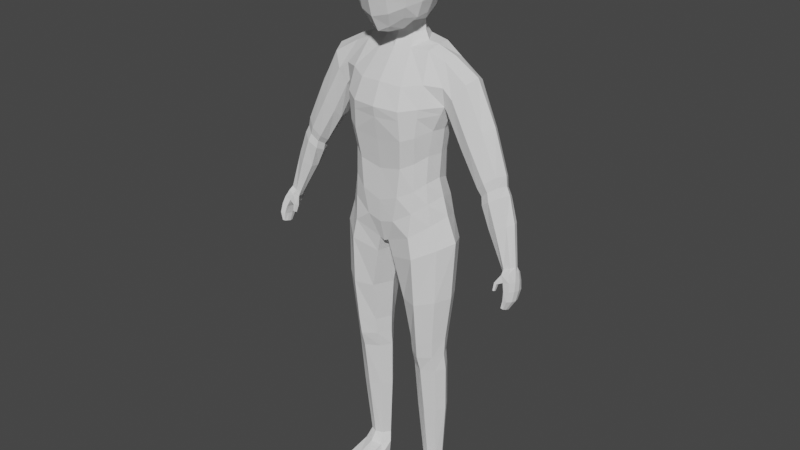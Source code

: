 # Source: Human_weighted.blend  (saved by Blender 3.1.7; exported with 4.5.12 LTS)
import bpy
from mathutils import Matrix  # noqa: F401  (used for matrix-valued properties, if any)

bpy.ops.wm.read_factory_settings(use_empty=True)
scene = bpy.context.scene
scene.name = 'Scene'

# ---- collections
col_collection = bpy.data.collections.new('Collection'); scene.collection.children.link(col_collection)

# ---- world
world_world = bpy.data.worlds.new('World'); scene.world = world_world
world_world.use_nodes = True; world_world.node_tree.nodes.clear()
_N = world_world.node_tree.nodes; _L = world_world.node_tree.links
n0 = _N.new('ShaderNodeOutputWorld'); n0.name = 'World Output'; n0.location = (300, 300)
n1 = _N.new('ShaderNodeBackground'); n1.name = 'Background'; n1.location = (10, 300)
n1.inputs[0].default_value = (0.05088, 0.05088, 0.05088, 1.0)
_L.new(n1.outputs[0], n0.inputs[0])
n0.is_active_output = True
world_world.color = (0.05088, 0.05088, 0.05088)
world_world.use_sun_shadow = False
world_world.sun_shadow_jitter_overblur = 0.0

# ---- meshes
me_cube_001 = bpy.data.meshes.new('Cube.001')
me_cube_001.from_pydata([(0.2219, -0.1567, 1.49), (0.2212, 0.01656, 1.491), (0.2512, 0.005381, 2.236), (0.0, 0.106, 1.409), (0.0, 0.04855, 2.308), (0.0, -0.2084, 1.369), (0.0, -0.1375, 2.263), (0.2187, -0.01831, 1.938), (0.1915, -0.01229, 1.677), (0.2649, -0.1276, 2.052), (0.2187, -0.1437, 1.938), (0.1954, -0.1532, 1.687), (0.0, -0.2774, 2.035), (0.0, -0.2507, 1.876), (0.0, -0.2393, 1.584), (0.0, 0.133, 2.043), (0.0, 0.0667, 1.876), (0.0, 0.08295, 1.536), (0.06722, 0.03433, 2.298), (0.02353, -0.2089, 1.381), (0.01475, 0.1144, 1.401), (0.07473, -0.1174, 2.271), (0.09457, -0.2365, 1.62), (0.1242, -0.2507, 1.896), (0.1197, -0.2599, 2.032), (0.08848, 0.06639, 1.586), (0.1053, 0.07291, 1.887), (0.1199, 0.1111, 2.047), (0.2057, -0.07449, 0.1423), (0.2047, -0.007763, 0.1406), (0.1374, -0.07597, 0.1423), (0.138, -0.0133, 0.1404), (0.2576, -0.1558, 1.378), (0.2549, 0.01669, 1.38), (0.04613, 0.08239, 1.313), (0.04367, -0.2026, 1.299), (0.2537, -0.1589, 1.109), (0.2522, -0.005087, 1.109), (0.09184, 0.01744, 1.09), (0.09266, -0.1836, 1.088), (0.2329, -0.1462, 0.8811), (0.2325, -0.0212, 0.8811), (0.1098, -0.004736, 0.8792), (0.1086, -0.1505, 0.8791), (0.2326, -0.1214, 0.7108), (0.2319, -0.02268, 0.7108), (0.1122, -0.0147, 0.7108), (0.1105, -0.12, 0.7108), (0.2271, -0.09955, 0.4686), (0.2262, -0.009081, 0.4684), (0.1184, -0.007449, 0.4683), (0.1172, -0.09971, 0.4686), (0.2279, -0.02768, 0.7919), (0.1115, -0.01279, 0.7919), (0.1095, -0.1397, 0.7919), (0.2282, -0.1373, 0.7919), (0.1643, 0.01915, 2.286), (0.1505, -0.2265, 1.435), (0.1621, 0.03244, 1.638), (0.177, 0.03977, 1.916), (0.2052, 0.07228, 2.051), (0.1574, 0.09507, 1.435), (0.1607, -0.1061, 2.269), (0.1625, -0.2013, 1.656), (0.1775, -0.2176, 1.916), (0.1928, -0.2137, 2.047), (0.1726, -0.08795, 0.1421), (0.1725, 0.004757, 0.1405), (0.1705, -0.23, 1.335), (0.1698, 0.09164, 1.341), (0.1777, -0.2169, 1.094), (0.1776, 0.04866, 1.095), (0.1746, -0.1934, 0.879), (0.1766, 0.02445, 0.8791), (0.1741, -0.1583, 0.7108), (0.1754, 0.01718, 0.7108), (0.1743, -0.1274, 0.4686), (0.1748, 0.0264, 0.4683), (0.1738, 0.01506, 0.7919), (0.1719, -0.1822, 0.7919), (0.2057, 0.009698, 1.588), (0.2065, -0.1582, 1.592), (0.0, -0.2344, 1.476), (0.0, 0.1069, 1.463), (0.05608, 0.1005, 1.48), (0.06976, -0.2332, 1.495), (0.1568, -0.2138, 1.551), (0.157, 0.06917, 1.54), (0.2051, -0.0271, 1.819), (0.1965, -0.1443, 1.815), (0.0, -0.2315, 1.736), (0.0, 0.06766, 1.712), (0.08948, 0.06613, 1.73), (0.1084, -0.2315, 1.759), (0.1622, -0.198, 1.787), (0.1618, 0.03611, 1.778), (0.06545, -0.08254, 2.32), (0.0, -0.1106, 2.317), (0.0, 0.03365, 2.354), (0.057, 0.00655, 2.343), (0.0, -0.2343, 2.136), (0.0, 0.1105, 2.178), (0.1062, -0.2233, 2.129), (0.1083, 0.09331, 2.178), (0.1894, -0.1784, 2.145), (0.1908, 0.06279, 2.177), (0.2609, -0.08137, 1.524), (0.0, -0.05539, 1.338), (0.2112, -0.08211, 1.7), (0.2329, -0.08079, 1.935), (0.1192, -0.04936, 2.295), (0.01609, -0.0771, 1.343), (0.223, -0.03872, 0.1414), (0.1115, -0.03872, 0.1413), (0.01281, -0.08058, 1.302), (0.3044, -0.07766, 1.402), (0.04903, -0.08616, 1.088), (0.2902, -0.08264, 1.116), (0.07153, -0.07446, 0.8789), (0.2613, -0.08334, 0.882), (0.0753, -0.06597, 0.7108), (0.2612, -0.07314, 0.7108), (0.08523, -0.05507, 0.4685), (0.2528, -0.0572, 0.4685), (0.256, -0.08191, 0.7919), (0.07492, -0.07258, 0.7919), (0.2302, -0.2144, 0.05994), (0.1727, -0.04992, 2.288), (0.2348, -0.08178, 1.617), (0.2196, -0.08154, 1.818), (0.09241, -0.03859, 2.332), (0.2422, -0.09572, 2.234), (0.2553, 0.01282, 2.067), (0.2534, 0.04593, 2.16), (0.2631, -0.1392, 2.138), (0.2556, -0.04356, 2.253), (0.2666, -0.07446, 2.028), (0.3578, -0.1095, 2.164), (0.3652, -0.002441, 2.164), (0.283, -0.02471, 2.024), (0.2819, -0.1279, 2.029), (0.321, 0.03473, 2.11), (0.3134, -0.1426, 2.098), (0.3796, -0.05135, 2.186), (0.2771, -0.07899, 2.005), (0.6426, -0.1423, 1.424), (0.5436, -0.1131, 1.759), (0.5466, -0.04292, 1.741), (0.481, -0.04689, 1.687), (0.4724, -0.1304, 1.704), (0.5121, -0.01471, 1.719), (0.5066, -0.1394, 1.734), (0.5616, -0.07591, 1.758), (0.4651, -0.09239, 1.68), (0.6511, -0.1013, 1.418), (0.6039, -0.09199, 1.403), (0.5948, -0.1376, 1.408), (0.6329, -0.08172, 1.408), (0.6135, -0.1498, 1.415), (0.6556, -0.1213, 1.425), (0.595, -0.115, 1.404), (0.6222, -0.09589, 1.609), (0.6008, -0.1251, 1.599), (0.5607, -0.1496, 1.58), (0.5179, -0.1334, 1.562), (0.6101, -0.06293, 1.602), (0.511, -0.09781, 1.56), (0.5722, -0.0354, 1.586), (0.5285, -0.04945, 1.567), (0.4027, -0.1475, 1.932), (0.4597, -0.01624, 1.973), (0.4818, -0.06239, 1.996), (0.4506, -0.1139, 1.981), (0.3541, -0.09369, 1.843), (0.3626, -0.1298, 1.881), (0.4088, 0.01336, 1.915), (0.357, -0.03964, 1.854), (0.6443, -0.2053, 1.259), (0.6163, -0.1691, 1.396), (0.6474, -0.153, 1.245), (0.6208, -0.08246, 1.374), (0.6586, -0.206, 1.258), (0.6487, -0.1613, 1.408), (0.6594, -0.1536, 1.244), (0.6489, -0.07498, 1.383), (0.6432, -0.1891, 1.33), (0.652, -0.09224, 1.31), (0.6703, -0.09194, 1.313), (0.6707, -0.1906, 1.338), (0.6574, -0.1212, 1.274), (0.6725, -0.1213, 1.275), (0.6714, -0.2039, 1.297), (0.6483, -0.1994, 1.294), (0.6302, -0.1765, 1.365), (0.6391, -0.08103, 1.342), (0.6605, -0.08029, 1.348), (0.6629, -0.1781, 1.373), (0.6421, -0.1701, 1.248), (0.6414, -0.1885, 1.254), (0.6062, -0.1397, 1.381), (0.6098, -0.1106, 1.378), (0.6622, -0.19, 1.251), (0.6629, -0.1715, 1.245), (0.6624, -0.1029, 1.396), (0.6625, -0.1296, 1.404), (0.6817, -0.1281, 1.325), (0.6808, -0.1608, 1.332), (0.6446, -0.1615, 1.325), (0.6455, -0.1288, 1.318), (0.6483, -0.1761, 1.288), (0.6491, -0.1486, 1.281), (0.682, -0.1489, 1.283), (0.6811, -0.1764, 1.29), (0.6741, -0.1134, 1.36), (0.6732, -0.1454, 1.367), (0.6303, -0.1493, 1.357), (0.6297, -0.1158, 1.35), (0.5903, -0.1922, 1.32), (0.5882, -0.1783, 1.314), (0.5985, -0.1905, 1.32), (0.5965, -0.1766, 1.315), (0.5906, -0.1829, 1.355), (0.5871, -0.1637, 1.345), (0.599, -0.1638, 1.34), (0.6025, -0.183, 1.35), (0.1386, -0.3083, 0.009892), (0.1364, -0.2979, 0.05538), (0.147, -0.01172, 0.009892), (0.1388, -0.01716, 0.08423), (0.2155, -0.3083, 0.009892), (0.2176, -0.2979, 0.05538), (0.2055, -0.01168, 0.009892), (0.2099, -0.01535, 0.08482), (0.1155, -0.1297, 0.01389), (0.1238, -0.1008, 0.0871), (0.2386, -0.1297, 0.01389), (0.2237, -0.1008, 0.0871), (0.09899, -0.0547, 0.09423), (0.2386, -0.06041, 0.009892), (0.1155, -0.06041, 0.009892), (0.2371, -0.0535, 0.09431), (0.1766, -0.00282, 0.009892), (0.174, 0.001789, 0.08279), (0.177, -0.3174, 0.009892), (0.177, -0.306, 0.05866), (0.1742, -0.1189, 0.09774), (0.177, -0.1297, 0.01389), (0.177, -0.06101, 0.009892), (0.1268, -0.2265, 0.009892), (0.1238, -0.2144, 0.05994), (0.2272, -0.2265, 0.009892), (0.177, -0.2077, 0.06705), (0.177, -0.2202, 0.009892), (0.1348, -0.3124, 0.02548), (0.1402, -0.006319, 0.02787), (0.2113, -0.005244, 0.02784), (0.2192, -0.3124, 0.02548), (0.2509, -0.1262, 0.03621), (0.1031, -0.1262, 0.03621), (0.2509, -0.05692, 0.02914), (0.1031, -0.05692, 0.02914), (0.177, -0.3296, 0.02501), (0.1766, 0.009922, 0.02749), (0.1167, -0.2274, 0.02668), (0.2373, -0.2274, 0.02668), (0.106, -0.2023, 2.419), (0.1276, -0.2214, 2.667), (0.1246, 0.003792, 2.457), (0.1391, 0.02512, 2.69), (0.0, 0.02197, 2.396), (0.0, 0.07356, 2.714), (0.1489, 0.0274, 2.574), (0.1479, -0.0972, 2.429), (0.156, -0.09299, 2.72), (0.1387, -0.2321, 2.542), (0.0, -0.239, 2.354), (0.0, -0.2657, 2.709), (0.0, -0.08697, 2.796), (0.0, -0.09904, 2.35), (0.0, -0.3053, 2.521), (0.1905, -0.09629, 2.579), (0.0, 0.1033, 2.553), (0.07915, 0.05556, 2.706), (0.1385, 0.01704, 2.506), (0.1394, -0.03817, 2.442), (0.145, -0.1677, 2.696), (0.1299, -0.2187, 2.471), (0.05026, -0.2253, 2.378), (0.04544, -0.002053, 2.388), (0.1493, 0.02975, 2.642), (0.1419, -0.1572, 2.42), (0.153, -0.02247, 2.713), (0.136, -0.2322, 2.612), (0.07115, -0.2499, 2.692), (0.0, -0.1851, 2.772), (0.0, 0.006394, 2.772), (0.08311, -0.08914, 2.774), (0.0, -0.1728, 2.335), (0.04813, -0.07562, 2.367), (0.07053, -0.2794, 2.528), (0.0, -0.2787, 2.424), (0.0, -0.2985, 2.622), (0.1747, -0.1644, 2.563), (0.1817, -0.03152, 2.581), (0.1791, -0.09664, 2.501), (0.1846, -0.09535, 2.653), (0.07756, 0.07544, 2.566), (0.0, 0.07352, 2.467), (0.0, 0.09978, 2.641), (0.07929, 0.07835, 2.64), (0.1693, -0.1657, 2.633), (0.07564, -0.1662, 2.362), (0.07776, -0.1784, 2.749), (0.08254, -0.004612, 2.755), (0.08756, -0.03344, 2.378), (0.07037, -0.2568, 2.441), (0.0701, -0.275, 2.616), (0.1672, -0.1592, 2.49), (0.1689, -0.03618, 2.507), (0.1785, -0.02907, 2.652), (0.07209, 0.05793, 2.493), (0.5819, -0.08003, 1.722), (0.5191, -0.1476, 1.697), (0.566, -0.04371, 1.706), (0.4891, -0.04387, 1.655), (0.5611, -0.119, 1.721), (0.4789, -0.1359, 1.667), (0.471, -0.09466, 1.647), (0.5265, -0.014, 1.686), (0.4902, -0.1458, 1.771), (0.5324, -0.1158, 1.802), (0.4438, -0.09337, 1.706), (0.4963, -0.004061, 1.754), (0.5368, -0.03443, 1.785), (0.5544, -0.07273, 1.804), (0.4519, -0.1343, 1.734), (0.4587, -0.04232, 1.715), (0.2505, -0.1326, 2.016), (0.0, -0.2691, 1.985), (0.0, 0.1123, 1.991), (0.1154, 0.09915, 1.997), (0.1211, -0.257, 1.99), (0.188, -0.2149, 2.006), (0.1981, 0.05932, 2.004), (0.2488, -0.008819, 2.018), (0.2561, -0.07643, 1.999)], [], [(105, 56, 2, 133), (123, 48, 28, 112), (110, 18, 99, 130), (102, 21, 6, 100), (85, 22, 14, 82), (93, 23, 13, 90), (341, 24, 12, 338), (128, 108, 11, 81), (129, 109, 10, 89), (345, 136, 9, 337), (87, 58, 8, 80), (95, 59, 7, 88), (343, 60, 132, 344), (339, 15, 27, 340), (91, 16, 26, 92), (83, 17, 25, 84), (342, 65, 24, 341), (94, 64, 23, 93), (86, 63, 22, 85), (104, 62, 21, 102), (127, 110, 21, 62), (107, 111, 19, 5), (101, 4, 18, 103), (242, 228, 31, 67), (77, 49, 29, 67), (122, 50, 31, 113), (76, 51, 30, 66), (57, 19, 35, 68), (111, 20, 34, 114), (61, 1, 33, 69), (106, 0, 32, 115), (68, 35, 39, 70), (114, 34, 38, 116), (69, 33, 37, 71), (115, 32, 36, 117), (70, 39, 43, 72), (116, 38, 42, 118), (71, 37, 41, 73), (117, 36, 40, 119), (79, 54, 47, 74), (125, 53, 46, 120), (78, 52, 45, 75), (124, 55, 44, 121), (74, 47, 51, 76), (120, 46, 50, 122), (75, 45, 49, 77), (121, 44, 48, 123), (119, 40, 55, 124), (73, 41, 52, 78), (118, 42, 53, 125), (72, 43, 54, 79), (40, 72, 79, 55), (42, 73, 78, 53), (46, 75, 77, 50), (44, 74, 76, 48), (53, 78, 75, 46), (55, 79, 74, 44), (38, 71, 73, 42), (36, 70, 72, 40), (34, 69, 71, 38), (32, 68, 70, 36), (20, 61, 69, 34), (0, 57, 68, 32), (48, 76, 66, 28), (50, 77, 67, 31), (232, 242, 67, 29), (135, 127, 62, 131), (134, 131, 62, 104), (81, 11, 63, 86), (89, 10, 64, 94), (337, 9, 65, 342), (340, 27, 60, 343), (92, 26, 59, 95), (84, 25, 58, 87), (103, 18, 56, 105), (20, 84, 87, 61), (0, 81, 86, 57), (57, 86, 85, 19), (3, 83, 84, 20), (61, 87, 80, 1), (106, 128, 81, 0), (19, 85, 82, 5), (25, 92, 95, 58), (11, 89, 94, 63), (63, 94, 93, 22), (17, 91, 92, 25), (58, 95, 88, 8), (108, 129, 89, 11), (22, 93, 90, 14), (298, 278, 97, 96), (18, 4, 98, 99), (6, 21, 96, 97), (27, 103, 105, 60), (9, 134, 104, 65), (15, 101, 103, 27), (65, 104, 102, 24), (24, 102, 100, 12), (60, 105, 133, 132), (314, 298, 96, 130), (8, 88, 129, 108), (1, 80, 128, 106), (2, 56, 127, 135), (257, 236, 126, 264), (43, 118, 125, 54), (41, 119, 124, 52), (45, 121, 123, 49), (47, 120, 122, 51), (52, 124, 121, 45), (54, 125, 120, 47), (37, 117, 119, 41), (39, 116, 118, 43), (33, 115, 117, 37), (35, 114, 116, 39), (1, 106, 115, 33), (19, 111, 114, 35), (51, 122, 113, 30), (246, 235, 250, 252), (3, 20, 111, 107), (56, 18, 110, 127), (344, 132, 136, 345), (88, 7, 109, 129), (80, 8, 108, 128), (21, 110, 130, 96), (49, 123, 112, 29), (335, 331, 153, 149), (330, 329, 151, 146), (333, 334, 152, 147), (334, 330, 146, 152), (131, 134, 142, 137), (9, 136, 144, 140), (132, 133, 141, 139), (136, 132, 139, 144), (133, 2, 138, 141), (134, 9, 140, 142), (135, 131, 137, 143), (2, 135, 143, 138), (162, 163, 158, 145), (165, 161, 159, 154), (161, 162, 145, 159), (163, 164, 156, 158), (336, 332, 150, 148), (331, 336, 148, 153), (332, 333, 147, 150), (329, 335, 149, 151), (164, 166, 160, 156), (168, 167, 157, 155), (166, 168, 155, 160), (167, 165, 154, 157), (328, 323, 165, 167), (327, 324, 168, 166), (324, 328, 167, 168), (326, 327, 166, 164), (322, 326, 164, 163), (321, 325, 162, 161), (323, 321, 161, 165), (325, 322, 163, 162), (142, 140, 174, 169), (141, 138, 170, 175), (144, 139, 176, 173), (139, 141, 175, 176), (143, 137, 172, 171), (138, 143, 171, 170), (137, 142, 169, 172), (140, 144, 173, 174), (216, 200, 180, 194), (194, 180, 184, 195), (214, 204, 182, 196), (196, 182, 178, 193), (198, 201, 181, 177), (191, 188, 185, 192), (212, 206, 188, 191), (189, 186, 187, 190), (210, 208, 186, 189), (197, 210, 189, 179), (179, 189, 190, 183), (201, 212, 191, 181), (181, 191, 192, 177), (188, 196, 193, 185), (206, 214, 196, 188), (186, 194, 195, 187), (208, 216, 194, 186), (185, 193, 215, 207), (207, 215, 216, 208), (187, 195, 213, 205), (205, 213, 214, 206), (183, 190, 211, 202), (202, 211, 212, 201), (177, 192, 209, 198), (198, 209, 210, 197), (192, 185, 207, 209), (209, 207, 208, 210), (190, 187, 205, 211), (211, 205, 206, 212), (179, 183, 202, 197), (197, 202, 201, 198), (195, 184, 203, 213), (213, 203, 204, 214), (215, 199, 200, 216), (221, 178, 199, 222), (222, 199, 215, 223), (223, 215, 193, 224), (224, 193, 178, 221), (218, 220, 219, 217), (219, 224, 221, 217), (220, 223, 224, 219), (218, 222, 223, 220), (217, 221, 222, 218), (204, 203, 154, 159), (203, 184, 157, 154), (184, 180, 155, 157), (180, 200, 160, 155), (200, 199, 156, 160), (199, 178, 158, 156), (178, 182, 145, 158), (182, 204, 159, 145), (260, 237, 228, 254), (262, 242, 232, 255), (264, 126, 230, 256), (261, 244, 226, 253), (252, 250, 229, 243), (251, 249, 226, 244), (245, 234, 249, 251), (247, 238, 235, 246), (259, 240, 236, 257), (263, 249, 234, 258), (255, 232, 240, 259), (241, 231, 238, 247), (253, 226, 249, 263), (258, 234, 237, 260), (236, 245, 251, 126), (227, 241, 247, 239), (239, 247, 246, 233), (233, 246, 252, 248), (126, 251, 244, 230), (248, 252, 243, 225), (256, 230, 244, 261), (254, 228, 242, 262), (228, 237, 113, 31), (237, 234, 30, 113), (234, 245, 66, 30), (245, 236, 28, 66), (236, 240, 112, 28), (240, 232, 29, 112), (227, 254, 262, 241), (229, 256, 261, 243), (233, 258, 260, 239), (225, 253, 263, 248), (231, 255, 259, 238), (248, 263, 258, 233), (238, 259, 257, 235), (243, 261, 253, 225), (250, 264, 256, 229), (241, 262, 255, 231), (239, 260, 254, 227), (235, 257, 264, 250), (281, 308, 309, 306), (308, 270, 282, 309), (309, 282, 268, 289), (306, 309, 289, 271), (280, 305, 310, 302), (305, 273, 285, 310), (310, 285, 266, 292), (302, 310, 292, 274), (278, 298, 311, 297), (298, 272, 290, 311), (311, 290, 265, 287), (297, 311, 287, 275), (273, 296, 312, 285), (296, 277, 294, 312), (312, 294, 276, 293), (285, 312, 293, 266), (268, 282, 313, 291), (282, 270, 295, 313), (313, 295, 277, 296), (291, 313, 296, 273), (288, 314, 130, 99), (288, 267, 284, 314), (314, 284, 272, 298), (269, 288, 99, 98), (265, 286, 315, 287), (286, 274, 299, 315), (315, 299, 279, 300), (287, 315, 300, 275), (274, 292, 316, 299), (292, 266, 293, 316), (316, 293, 276, 301), (299, 316, 301, 279), (272, 304, 317, 290), (304, 280, 302, 317), (317, 302, 274, 286), (290, 317, 286, 265), (267, 283, 318, 284), (283, 271, 303, 318), (318, 303, 280, 304), (284, 318, 304, 272), (271, 289, 319, 303), (289, 268, 291, 319), (319, 291, 273, 305), (303, 319, 305, 280), (269, 307, 320, 288), (307, 281, 306, 320), (320, 306, 271, 283), (288, 320, 283, 267), (146, 151, 322, 325), (147, 152, 321, 323), (152, 146, 325, 321), (151, 149, 326, 322), (149, 153, 327, 326), (148, 150, 328, 324), (153, 148, 324, 327), (150, 147, 323, 328), (169, 174, 335, 329), (175, 170, 333, 332), (173, 176, 336, 331), (176, 175, 332, 336), (171, 172, 330, 334), (170, 171, 334, 333), (172, 169, 329, 330), (174, 173, 331, 335), (7, 344, 345, 109), (26, 340, 343, 59), (10, 337, 342, 64), (64, 342, 341, 23), (16, 339, 340, 26), (59, 343, 344, 7), (109, 345, 337, 10), (23, 341, 338, 13)])
_uv = me_cube_001.uv_layers.new(name='UVMap')
_uv.uv.foreach_set('vector', [0.5938, 0.4688, 0.625, 0.4688, 0.625, 0.5, 0.5938, 0.5, 0.375, 0.625, 0.375, 0.7602, 0.375, 0.7602, 0.375, 0.625, 0.6875, 0.625, 0.6875, 0.5, 0.6875, 0.5, 0.6875, 0.625, 0.5938, 0.8125, 0.625, 0.8125, 0.625, 0.875, 0.5938, 0.875, 0.4077, 0.8125, 0.4375, 0.8125, 0.4375, 0.875, 0.4077, 0.875, 0.4688, 0.8125, 0.5, 0.8125, 0.5, 0.875, 0.4688, 0.875, 0.543, 0.8125, 0.5625, 0.8125, 0.5625, 0.875, 0.543, 0.875, 0.4077, 0.625, 0.4375, 0.625, 0.4375, 0.7581, 0.4077, 0.7602, 0.4688, 0.625, 0.5, 0.625, 0.5, 0.75, 0.4688, 0.75, 0.543, 0.625, 0.5625, 0.625, 0.5625, 0.75, 0.543, 0.75, 0.4077, 0.4688, 0.4375, 0.4688, 0.4375, 0.4892, 0.4077, 0.4892, 0.4688, 0.4688, 0.5, 0.4688, 0.5, 0.5, 0.4688, 0.5, 0.543, 0.4688, 0.5625, 0.4688, 0.5625, 0.5, 0.543, 0.5, 0.543, 0.375, 0.5625, 0.375, 0.5625, 0.4375, 0.543, 0.4375, 0.4688, 0.375, 0.5, 0.375, 0.5, 0.4375, 0.4688, 0.4375, 0.4077, 0.375, 0.4375, 0.375, 0.4375, 0.4375, 0.4077, 0.4375, 0.543, 0.7812, 0.5625, 0.7812, 0.5625, 0.8125, 0.543, 0.8125, 0.4688, 0.7812, 0.5, 0.7812, 0.5, 0.8125, 0.4688, 0.8125, 0.4077, 0.7812, 0.4375, 0.7812, 0.4375, 0.8125, 0.4077, 0.8125, 0.5938, 0.7812, 0.625, 0.7812, 0.625, 0.8125, 0.5938, 0.8125, 0.6562, 0.625, 0.6875, 0.625, 0.6875, 0.75, 0.6562, 0.75, 0.25, 0.625, 0.3125, 0.625, 0.3674, 0.7603, 0.25, 0.75, 0.5938, 0.375, 0.625, 0.375, 0.625, 0.4375, 0.5938, 0.4375, 0.625, 0.375, 0.625, 0.2674, 0.375, 0.4473, 0.375, 0.4688, 0.375, 0.4688, 0.375, 0.4892, 0.375, 0.4892, 0.375, 0.4688, 0.3125, 0.625, 0.3125, 0.3589, 0.3075, 0.4676, 0.3125, 0.625, 0.375, 0.7812, 0.375, 0.8031, 0.375, 0.8031, 0.375, 0.7812, 0.375, 0.7812, 0.375, 0.8031, 0.375, 0.8031, 0.375, 0.7812, 0.3125, 0.625, 0.3831, 0.4897, 0.3125, 0.4859, 0.3125, 0.625, 0.375, 0.4688, 0.375, 0.4892, 0.375, 0.4892, 0.375, 0.4688, 0.375, 0.625, 0.375, 0.7602, 0.375, 0.7602, 0.375, 0.625, 0.375, 0.7812, 0.375, 0.8031, 0.375, 0.8031, 0.375, 0.7812, 0.3125, 0.625, 0.3125, 0.4859, 0.3125, 0.4666, 0.3125, 0.625, 0.375, 0.4688, 0.375, 0.4892, 0.375, 0.4892, 0.375, 0.4688, 0.375, 0.625, 0.375, 0.7602, 0.375, 0.7602, 0.375, 0.625, 0.375, 0.7812, 0.375, 0.8031, 0.375, 0.8031, 0.375, 0.7812, 0.3125, 0.625, 0.3125, 0.4666, 0.3125, 0.4439, 0.3125, 0.625, 0.375, 0.4688, 0.375, 0.4892, 0.375, 0.4892, 0.375, 0.4688, 0.375, 0.625, 0.375, 0.7602, 0.375, 0.7602, 0.375, 0.625, 0.375, 0.7812, 0.375, 0.8031, 0.375, 0.8031, 0.375, 0.7812, 0.3125, 0.625, 0.3125, 0.431, 0.3125, 0.3945, 0.3125, 0.625, 0.375, 0.4688, 0.375, 0.4892, 0.375, 0.4892, 0.375, 0.4688, 0.375, 0.625, 0.375, 0.7602, 0.375, 0.7602, 0.375, 0.625, 0.375, 0.7812, 0.375, 0.8031, 0.375, 0.8031, 0.375, 0.7812, 0.3125, 0.625, 0.3125, 0.3945, 0.3125, 0.3589, 0.3125, 0.625, 0.375, 0.4688, 0.375, 0.4892, 0.375, 0.4892, 0.375, 0.4688, 0.375, 0.625, 0.375, 0.7602, 0.375, 0.7602, 0.375, 0.625, 0.375, 0.625, 0.375, 0.7602, 0.375, 0.7602, 0.375, 0.625, 0.375, 0.4688, 0.375, 0.4892, 0.375, 0.4892, 0.375, 0.4688, 0.3125, 0.625, 0.3125, 0.4439, 0.3125, 0.431, 0.3125, 0.625, 0.375, 0.7812, 0.375, 0.8031, 0.375, 0.8031, 0.375, 0.7812, 0.375, 0.7602, 0.375, 0.7812, 0.375, 0.7812, 0.375, 0.7602, 0.375, 0.4473, 0.375, 0.4688, 0.375, 0.4688, 0.375, 0.4473, 0.375, 0.4473, 0.375, 0.4688, 0.375, 0.4688, 0.375, 0.4473, 0.375, 0.7602, 0.375, 0.7812, 0.375, 0.7812, 0.375, 0.7602, 0.375, 0.4473, 0.375, 0.4688, 0.375, 0.4688, 0.375, 0.4473, 0.375, 0.7602, 0.375, 0.7812, 0.375, 0.7812, 0.375, 0.7602, 0.375, 0.4473, 0.375, 0.4688, 0.375, 0.4688, 0.375, 0.4473, 0.375, 0.7602, 0.375, 0.7812, 0.375, 0.7812, 0.375, 0.7602, 0.375, 0.4473, 0.375, 0.4688, 0.375, 0.4688, 0.375, 0.4473, 0.375, 0.7602, 0.375, 0.7812, 0.375, 0.7812, 0.375, 0.7602, 0.375, 0.4473, 0.375, 0.4688, 0.375, 0.4688, 0.375, 0.4473, 0.375, 0.7602, 0.375, 0.7812, 0.375, 0.7812, 0.375, 0.7602, 0.375, 0.7602, 0.375, 0.7812, 0.375, 0.7812, 0.375, 0.7602, 0.375, 0.4473, 0.375, 0.4688, 0.375, 0.4688, 0.375, 0.4473, 0.625, 0.4777, 0.625, 0.375, 0.375, 0.4688, 0.375, 0.4892, 0.625, 0.625, 0.6562, 0.625, 0.6562, 0.75, 0.625, 0.75, 0.5938, 0.75, 0.625, 0.75, 0.625, 0.7812, 0.5938, 0.7812, 0.4077, 0.7602, 0.4375, 0.7581, 0.4375, 0.7812, 0.4077, 0.7812, 0.4688, 0.75, 0.5, 0.75, 0.5, 0.7812, 0.4688, 0.7812, 0.543, 0.75, 0.5625, 0.75, 0.5625, 0.7812, 0.543, 0.7812, 0.543, 0.4375, 0.5625, 0.4375, 0.5625, 0.4688, 0.543, 0.4688, 0.4688, 0.4375, 0.5, 0.4375, 0.5, 0.4688, 0.4688, 0.4688, 0.4077, 0.4375, 0.4375, 0.4375, 0.4375, 0.4688, 0.4077, 0.4688, 0.5938, 0.4375, 0.625, 0.4375, 0.625, 0.4688, 0.5938, 0.4688, 0.375, 0.4473, 0.4077, 0.4375, 0.4077, 0.4688, 0.375, 0.4688, 0.375, 0.7602, 0.4077, 0.7602, 0.4077, 0.7812, 0.375, 0.7812, 0.375, 0.7812, 0.4077, 0.7812, 0.4077, 0.8125, 0.375, 0.8031, 0.375, 0.375, 0.4077, 0.375, 0.4077, 0.4375, 0.375, 0.4473, 0.375, 0.4688, 0.4077, 0.4688, 0.4077, 0.4892, 0.375, 0.4892, 0.375, 0.625, 0.4077, 0.625, 0.4077, 0.7602, 0.375, 0.7602, 0.375, 0.8031, 0.4077, 0.8125, 0.4077, 0.875, 0.375, 0.875, 0.4375, 0.4375, 0.4688, 0.4375, 0.4688, 0.4688, 0.4375, 0.4688, 0.4375, 0.7581, 0.4688, 0.75, 0.4688, 0.7812, 0.4375, 0.7812, 0.4375, 0.7812, 0.4688, 0.7812, 0.4688, 0.8125, 0.4375, 0.8125, 0.4375, 0.375, 0.4688, 0.375, 0.4688, 0.4375, 0.4375, 0.4375, 0.4375, 0.4688, 0.4688, 0.4688, 0.4688, 0.5, 0.4375, 0.4892, 0.4375, 0.625, 0.4688, 0.625, 0.4688, 0.75, 0.4375, 0.7581, 0.4375, 0.8125, 0.4688, 0.8125, 0.4688, 0.875, 0.4375, 0.875, 0.3125, 0.625, 0.25, 0.625, 0.625, 0.875, 0.625, 0.8125, 0.625, 0.4375, 0.625, 0.375, 0.625, 0.375, 0.625, 0.4375, 0.625, 0.875, 0.625, 0.8125, 0.625, 0.8125, 0.625, 0.875, 0.5625, 0.4375, 0.5938, 0.4375, 0.5938, 0.4688, 0.5625, 0.4688, 0.5625, 0.75, 0.5938, 0.75, 0.5938, 0.7812, 0.5625, 0.7812, 0.5625, 0.375, 0.5938, 0.375, 0.5938, 0.4375, 0.5625, 0.4375, 0.5625, 0.7812, 0.5938, 0.7812, 0.5938, 0.8125, 0.5625, 0.8125, 0.5625, 0.8125, 0.5938, 0.8125, 0.5938, 0.875, 0.5625, 0.875, 0.5625, 0.4688, 0.5938, 0.4688, 0.5938, 0.5, 0.5625, 0.5, 0.3125, 0.5625, 0.3125, 0.625, 0.6875, 0.75, 0.6875, 0.625, 0.4375, 0.4892, 0.4688, 0.5, 0.4688, 0.625, 0.4375, 0.625, 0.375, 0.4892, 0.4077, 0.4892, 0.4077, 0.625, 0.375, 0.625, 0.625, 0.5, 0.6562, 0.5, 0.6562, 0.625, 0.625, 0.625, 0.5, 0.612, 0.6657, 0.612, 0.625, 0.681, 0.5, 0.681, 0.3125, 0.8245, 0.3125, 0.625, 0.3125, 0.625, 0.3125, 0.8364, 0.375, 0.4892, 0.375, 0.625, 0.375, 0.625, 0.375, 0.4892, 0.375, 0.4892, 0.375, 0.625, 0.375, 0.625, 0.375, 0.4892, 0.3125, 0.8628, 0.3125, 0.625, 0.3125, 0.625, 0.3125, 0.862, 0.375, 0.4892, 0.375, 0.625, 0.375, 0.625, 0.375, 0.4892, 0.3125, 0.8364, 0.3125, 0.625, 0.3125, 0.625, 0.3125, 0.8628, 0.375, 0.4892, 0.375, 0.625, 0.375, 0.625, 0.375, 0.4892, 0.3125, 0.7829, 0.3125, 0.625, 0.3125, 0.625, 0.3125, 0.8245, 0.375, 0.4892, 0.375, 0.625, 0.375, 0.625, 0.375, 0.4892, 0.3125, 0.7682, 0.3125, 0.625, 0.3125, 0.625, 0.3125, 0.7829, 0.375, 0.4892, 0.375, 0.625, 0.375, 0.625, 0.375, 0.4892, 0.3674, 0.7603, 0.3125, 0.625, 0.3125, 0.625, 0.3125, 0.7682, 0.3125, 0.862, 0.3125, 0.625, 0.3125, 0.625, 0.3077, 0.7921, 0.25, 0.612, 0.375, 0.612, 0.375, 0.681, 0.25, 0.681, 0.25, 0.5, 0.3831, 0.4897, 0.3125, 0.625, 0.25, 0.625, 0.6562, 0.5, 0.6875, 0.5, 0.6875, 0.625, 0.6562, 0.625, 0.543, 0.5, 0.5625, 0.5, 0.5625, 0.625, 0.543, 0.625, 0.4688, 0.5, 0.5, 0.5, 0.5, 0.625, 0.4688, 0.625, 0.4077, 0.4892, 0.4375, 0.4892, 0.4375, 0.625, 0.4077, 0.625, 0.6875, 0.75, 0.6875, 0.625, 0.6875, 0.625, 0.6875, 0.75, 0.375, 0.4892, 0.375, 0.625, 0.375, 0.625, 0.375, 0.4892, 0.5625, 0.75, 0.5625, 0.625, 0.5625, 0.625, 0.5625, 0.75, 0.625, 0.75, 0.5938, 0.75, 0.5938, 0.75, 0.625, 0.75, 0.625, 0.5, 0.625, 0.625, 0.625, 0.625, 0.625, 0.5, 0.625, 0.625, 0.625, 0.75, 0.625, 0.75, 0.625, 0.625, 0.625, 0.75, 0.5938, 0.75, 0.5938, 0.75, 0.625, 0.75, 0.5625, 0.75, 0.5625, 0.625, 0.5625, 0.625, 0.5625, 0.75, 0.5625, 0.5, 0.5938, 0.5, 0.5938, 0.5, 0.5625, 0.5, 0.5625, 0.625, 0.5625, 0.5, 0.5625, 0.5, 0.5625, 0.625, 0.5938, 0.5, 0.625, 0.5, 0.625, 0.5, 0.5938, 0.5, 0.5938, 0.75, 0.5625, 0.75, 0.5625, 0.75, 0.5938, 0.75, 0.625, 0.625, 0.625, 0.75, 0.625, 0.75, 0.625, 0.625, 0.625, 0.5, 0.625, 0.625, 0.625, 0.625, 0.625, 0.5, 0.625, 0.75, 0.5938, 0.75, 0.5938, 0.75, 0.625, 0.75, 0.625, 0.5, 0.625, 0.625, 0.625, 0.625, 0.625, 0.5, 0.625, 0.625, 0.625, 0.75, 0.625, 0.75, 0.625, 0.625, 0.5938, 0.75, 0.5625, 0.75, 0.5625, 0.75, 0.5938, 0.75, 0.5625, 0.5, 0.5938, 0.5, 0.5938, 0.5, 0.5625, 0.5, 0.5625, 0.625, 0.5625, 0.5, 0.5625, 0.5, 0.5625, 0.625, 0.5938, 0.5, 0.625, 0.5, 0.625, 0.5, 0.5938, 0.5, 0.5938, 0.75, 0.5625, 0.75, 0.5625, 0.75, 0.5938, 0.75, 0.5625, 0.75, 0.5625, 0.625, 0.5625, 0.625, 0.5625, 0.75, 0.5625, 0.5, 0.5938, 0.5, 0.5938, 0.5, 0.5625, 0.5, 0.5625, 0.625, 0.5625, 0.5, 0.5625, 0.5, 0.5625, 0.625, 0.5938, 0.5, 0.625, 0.5, 0.625, 0.5, 0.5938, 0.5, 0.5938, 0.5, 0.625, 0.5, 0.625, 0.5, 0.5938, 0.5, 0.5625, 0.625, 0.5625, 0.5, 0.5625, 0.5, 0.5625, 0.625, 0.5625, 0.5, 0.5938, 0.5, 0.5938, 0.5, 0.5625, 0.5, 0.5625, 0.75, 0.5625, 0.625, 0.5625, 0.625, 0.5625, 0.75, 0.5938, 0.75, 0.5625, 0.75, 0.5625, 0.75, 0.5938, 0.75, 0.625, 0.625, 0.625, 0.75, 0.625, 0.75, 0.625, 0.625, 0.625, 0.5, 0.625, 0.625, 0.625, 0.625, 0.625, 0.5, 0.625, 0.75, 0.5938, 0.75, 0.5938, 0.75, 0.625, 0.75, 0.5938, 0.75, 0.5625, 0.75, 0.5625, 0.75, 0.5938, 0.75, 0.5938, 0.5, 0.625, 0.5, 0.625, 0.5, 0.5938, 0.5, 0.5625, 0.625, 0.5625, 0.5, 0.5625, 0.5, 0.5625, 0.625, 0.5625, 0.5, 0.5938, 0.5, 0.5938, 0.5, 0.5625, 0.5, 0.625, 0.625, 0.625, 0.75, 0.625, 0.75, 0.625, 0.625, 0.625, 0.5, 0.625, 0.625, 0.625, 0.625, 0.625, 0.5, 0.625, 0.75, 0.5938, 0.75, 0.5938, 0.75, 0.625, 0.75, 0.5625, 0.75, 0.5625, 0.625, 0.5625, 0.625, 0.5625, 0.75, 0.5625, 0.1667, 0.625, 0.1667, 0.625, 0.3282, 0.5625, 0.3282, 0.5625, 0.3282, 0.625, 0.3282, 0.6581, 0.4634, 0.5625, 0.4303, 0.5625, 0.6667, 0.625, 0.6667, 0.6536, 0.7812, 0.5625, 0.8098, 0.5625, 0.8098, 0.6536, 0.7812, 0.6353, 0.9213, 0.5625, 0.9316, 0.125, 0.6667, 0.375, 0.6667, 0.3474, 0.7822, 0.2049, 0.7616, 0.4375, 0.8098, 0.5, 0.8098, 0.5, 0.9316, 0.4375, 0.9316, 0.4375, 0.6667, 0.5, 0.6667, 0.5, 0.8098, 0.4375, 0.8098, 0.4375, 0.3282, 0.5, 0.3282, 0.5, 0.4303, 0.4375, 0.4303, 0.4375, 0.1667, 0.5, 0.1667, 0.5, 0.3282, 0.4375, 0.3282, 0.375, 0.1667, 0.4375, 0.1667, 0.4375, 0.3282, 0.375, 0.3282, 0.375, 0.3282, 0.4375, 0.3282, 0.4375, 0.4303, 0.3425, 0.4628, 0.375, 0.6667, 0.4375, 0.6667, 0.4375, 0.8098, 0.3474, 0.7822, 0.3474, 0.7822, 0.4375, 0.8098, 0.4375, 0.9316, 0.3651, 0.9217, 0.5, 0.8098, 0.5625, 0.8098, 0.5625, 0.9316, 0.5, 0.9316, 0.5, 0.6667, 0.5625, 0.6667, 0.5625, 0.8098, 0.5, 0.8098, 0.5, 0.3282, 0.5625, 0.3282, 0.5625, 0.4303, 0.5, 0.4303, 0.5, 0.1667, 0.5625, 0.1667, 0.5625, 0.3282, 0.5, 0.3282, 0.4969, 0.0007405, 0.5581, 0.001354, 0.5625, 0.08333, 0.5, 0.08333, 0.5, 0.08333, 0.5625, 0.08333, 0.5625, 0.1667, 0.5, 0.1667, 0.5, 0.4303, 0.5625, 0.4303, 0.5625, 0.5833, 0.5, 0.5833, 0.5, 0.5833, 0.5625, 0.5833, 0.5625, 0.6667, 0.5, 0.6667, 0.3425, 0.4628, 0.4375, 0.4303, 0.4375, 0.5833, 0.375, 0.5833, 0.375, 0.5833, 0.4375, 0.5833, 0.4375, 0.6667, 0.375, 0.6667, 0.3766, 0.0007213, 0.4386, 0.000181, 0.4375, 0.08333, 0.375, 0.08333, 0.375, 0.08333, 0.4375, 0.08333, 0.4375, 0.1667, 0.375, 0.1667, 0.4386, 0.000181, 0.4969, 0.0007405, 0.5, 0.08333, 0.4375, 0.08333, 0.4375, 0.08333, 0.5, 0.08333, 0.5, 0.1667, 0.4375, 0.1667, 0.4375, 0.4303, 0.5, 0.4303, 0.5, 0.5833, 0.4375, 0.5833, 0.4375, 0.5833, 0.5, 0.5833, 0.5, 0.6667, 0.4375, 0.6667, 0.2032, 0.5, 0.3425, 0.4628, 0.375, 0.5833, 0.125, 0.5833, 0.125, 0.5833, 0.375, 0.5833, 0.375, 0.6667, 0.125, 0.6667, 0.5625, 0.4303, 0.6581, 0.4634, 0.625, 0.5833, 0.5625, 0.5833, 0.5625, 0.5833, 0.625, 0.5833, 0.625, 0.6667, 0.5625, 0.6667, 0.5625, 0.08333, 0.625, 0.08333, 0.625, 0.1667, 0.5625, 0.1667, 0.5, 0.0, 0.625, 0.0, 0.625, 0.25, 0.5, 0.25, 0.5, 0.25, 0.625, 0.25, 0.625, 0.5, 0.5, 0.5, 0.5, 0.5, 0.625, 0.5, 0.625, 0.75, 0.5, 0.75, 0.5, 0.75, 0.625, 0.75, 0.625, 1.0, 0.5, 1.0, 0.125, 0.5, 0.375, 0.5, 0.375, 0.75, 0.125, 0.75, 0.375, 0.75, 0.5, 0.75, 0.5, 1.0, 0.375, 1.0, 0.375, 0.5, 0.5, 0.5, 0.5, 0.75, 0.375, 0.75, 0.375, 0.25, 0.5, 0.25, 0.5, 0.5, 0.375, 0.5, 0.375, 0.0, 0.5, 0.0, 0.5, 0.25, 0.375, 0.25, 0.625, 0.6667, 0.625, 0.5833, 0.625, 0.5, 0.625, 0.625, 0.625, 0.5833, 0.6581, 0.4634, 0.5938, 0.5, 0.625, 0.5, 0.6581, 0.4634, 0.625, 0.3282, 0.5625, 0.5, 0.5938, 0.5, 0.625, 0.3282, 0.625, 0.1667, 0.5625, 0.625, 0.5625, 0.5, 0.625, 0.1667, 0.625, 0.08333, 0.5625, 0.75, 0.5625, 0.625, 0.625, 0.25, 0.625, 0.0, 0.5938, 0.75, 0.5625, 0.75, 0.6353, 0.9213, 0.6536, 0.7812, 0.625, 0.75, 0.5938, 0.75, 0.6536, 0.7812, 0.625, 0.6667, 0.625, 0.625, 0.625, 0.75, 0.5, 0.194, 0.625, 0.194, 0.625, 0.2674, 0.5, 0.2674, 0.5, 0.375, 0.625, 0.375, 0.625, 0.4777, 0.5, 0.4777, 0.5, 0.681, 0.625, 0.681, 0.625, 0.75, 0.5, 0.75, 0.5, 0.875, 0.625, 0.875, 0.625, 1.0, 0.5, 1.0, 0.25, 0.681, 0.375, 0.681, 0.375, 0.75, 0.25, 0.75, 0.75, 0.681, 0.875, 0.681, 0.875, 0.75, 0.75, 0.75, 0.75, 0.612, 0.8375, 0.612, 0.875, 0.681, 0.75, 0.681, 0.25, 0.556, 0.375, 0.556, 0.375, 0.612, 0.25, 0.612, 0.5, 0.556, 0.625, 0.556, 0.6657, 0.612, 0.5, 0.612, 0.5, 0.06899, 0.625, 0.06899, 0.6303, 0.1465, 0.5, 0.138, 0.5, 0.4777, 0.625, 0.4777, 0.625, 0.556, 0.5, 0.556, 0.25, 0.5, 0.3551, 0.4937, 0.375, 0.556, 0.25, 0.556, 0.5, 0.0, 0.625, 0.0, 0.625, 0.06899, 0.5, 0.06899, 0.5, 0.138, 0.6303, 0.1465, 0.625, 0.194, 0.5, 0.194, 0.6657, 0.612, 0.75, 0.612, 0.75, 0.681, 0.625, 0.681, 0.1574, 0.5096, 0.25, 0.5, 0.25, 0.556, 0.125, 0.556, 0.125, 0.556, 0.25, 0.556, 0.25, 0.612, 0.125, 0.612, 0.125, 0.612, 0.25, 0.612, 0.25, 0.681, 0.125, 0.681, 0.625, 0.681, 0.75, 0.681, 0.75, 0.75, 0.625, 0.75, 0.125, 0.681, 0.25, 0.681, 0.25, 0.75, 0.125, 0.75, 0.5, 0.75, 0.625, 0.75, 0.625, 0.875, 0.5, 0.875, 0.5, 0.2674, 0.625, 0.2674, 0.625, 0.375, 0.5, 0.375, 0.625, 0.2674, 0.625, 0.194, 0.3125, 0.625, 0.3075, 0.4676, 0.625, 0.194, 0.6303, 0.1465, 0.3077, 0.7921, 0.3125, 0.625, 0.8375, 0.612, 0.75, 0.612, 0.375, 0.7812, 0.375, 0.8031, 0.75, 0.612, 0.6657, 0.612, 0.375, 0.7602, 0.375, 0.7812, 0.6657, 0.612, 0.625, 0.556, 0.375, 0.625, 0.375, 0.7602, 0.625, 0.556, 0.625, 0.4777, 0.375, 0.4892, 0.375, 0.625, 0.375, 0.2728, 0.5, 0.2674, 0.5, 0.375, 0.375, 0.375, 0.375, 0.75, 0.5, 0.75, 0.5, 0.875, 0.375, 0.875, 0.375, 0.138, 0.5, 0.138, 0.5, 0.194, 0.375, 0.194, 0.375, 0.0, 0.5, 0.0, 0.5, 0.06899, 0.375, 0.06899, 0.3551, 0.4937, 0.5, 0.4777, 0.5, 0.556, 0.375, 0.556, 0.375, 0.06899, 0.5, 0.06899, 0.5, 0.138, 0.375, 0.138, 0.375, 0.556, 0.5, 0.556, 0.5, 0.612, 0.375, 0.612, 0.375, 0.875, 0.5, 0.875, 0.5, 1.0, 0.375, 1.0, 0.375, 0.681, 0.5, 0.681, 0.5, 0.75, 0.375, 0.75, 0.375, 0.375, 0.5, 0.375, 0.5, 0.4777, 0.3551, 0.4937, 0.375, 0.194, 0.5, 0.194, 0.5, 0.2674, 0.375, 0.2728, 0.375, 0.612, 0.5, 0.612, 0.5, 0.681, 0.375, 0.681, 0.5, 0.375, 0.5625, 0.375, 0.5625, 0.4375, 0.5, 0.4375, 0.5625, 0.375, 0.625, 0.375, 0.625, 0.4375, 0.5625, 0.4375, 0.5625, 0.4375, 0.625, 0.4375, 0.625, 0.5, 0.5625, 0.5, 0.5, 0.4375, 0.5625, 0.4375, 0.5625, 0.5, 0.5, 0.5, 0.5, 0.625, 0.5625, 0.625, 0.5625, 0.6875, 0.5, 0.6875, 0.5625, 0.625, 0.625, 0.625, 0.625, 0.6875, 0.5625, 0.6875, 0.5625, 0.6875, 0.625, 0.6875, 0.625, 0.75, 0.5625, 0.75, 0.5, 0.6875, 0.5625, 0.6875, 0.5625, 0.75, 0.5, 0.75, 0.25, 0.625, 0.3125, 0.625, 0.3125, 0.6875, 0.25, 0.6875, 0.3125, 0.625, 0.375, 0.625, 0.375, 0.6875, 0.3125, 0.6875, 0.3125, 0.6875, 0.375, 0.6875, 0.375, 0.75, 0.3125, 0.75, 0.25, 0.6875, 0.3125, 0.6875, 0.3125, 0.75, 0.25, 0.75, 0.625, 0.625, 0.6875, 0.625, 0.6875, 0.6875, 0.625, 0.6875, 0.6875, 0.625, 0.75, 0.625, 0.75, 0.6875, 0.6875, 0.6875, 0.6875, 0.6875, 0.75, 0.6875, 0.75, 0.75, 0.6875, 0.75, 0.625, 0.6875, 0.6875, 0.6875, 0.6875, 0.75, 0.625, 0.75, 0.625, 0.5, 0.6875, 0.5, 0.6875, 0.5625, 0.625, 0.5625, 0.6875, 0.5, 0.75, 0.5, 0.75, 0.5625, 0.6875, 0.5625, 0.6875, 0.5625, 0.75, 0.5625, 0.75, 0.625, 0.6875, 0.625, 0.625, 0.5625, 0.6875, 0.5625, 0.6875, 0.625, 0.625, 0.625, 0.3125, 0.5, 0.3125, 0.5625, 0.6875, 0.625, 0.6875, 0.5, 0.3125, 0.5, 0.375, 0.5, 0.375, 0.5625, 0.3125, 0.5625, 0.3125, 0.5625, 0.375, 0.5625, 0.375, 0.625, 0.3125, 0.625, 0.375, 0.375, 0.375, 0.4375, 0.625, 0.4375, 0.625, 0.375, 0.375, 0.75, 0.4375, 0.75, 0.4375, 0.8125, 0.375, 0.8125, 0.4375, 0.75, 0.5, 0.75, 0.5, 0.8125, 0.4375, 0.8125, 0.4375, 0.8125, 0.5, 0.8125, 0.5, 0.875, 0.4375, 0.875, 0.375, 0.8125, 0.4375, 0.8125, 0.4375, 0.875, 0.375, 0.875, 0.5, 0.75, 0.5625, 0.75, 0.5625, 0.8125, 0.5, 0.8125, 0.5625, 0.75, 0.625, 0.75, 0.625, 0.8125, 0.5625, 0.8125, 0.5625, 0.8125, 0.625, 0.8125, 0.625, 0.875, 0.5625, 0.875, 0.5, 0.8125, 0.5625, 0.8125, 0.5625, 0.875, 0.5, 0.875, 0.375, 0.625, 0.4375, 0.625, 0.4375, 0.6875, 0.375, 0.6875, 0.4375, 0.625, 0.5, 0.625, 0.5, 0.6875, 0.4375, 0.6875, 0.4375, 0.6875, 0.5, 0.6875, 0.5, 0.75, 0.4375, 0.75, 0.375, 0.6875, 0.4375, 0.6875, 0.4375, 0.75, 0.375, 0.75, 0.375, 0.5, 0.4375, 0.5, 0.4375, 0.5625, 0.375, 0.5625, 0.4375, 0.5, 0.5, 0.5, 0.5, 0.5625, 0.4375, 0.5625, 0.4375, 0.5625, 0.5, 0.5625, 0.5, 0.625, 0.4375, 0.625, 0.375, 0.5625, 0.4375, 0.5625, 0.4375, 0.625, 0.375, 0.625, 0.5, 0.5, 0.5625, 0.5, 0.5625, 0.5625, 0.5, 0.5625, 0.5625, 0.5, 0.625, 0.5, 0.625, 0.5625, 0.5625, 0.5625, 0.5625, 0.5625, 0.625, 0.5625, 0.625, 0.625, 0.5625, 0.625, 0.5, 0.5625, 0.5625, 0.5625, 0.5625, 0.625, 0.5, 0.625, 0.375, 0.375, 0.4375, 0.375, 0.4375, 0.4375, 0.375, 0.4375, 0.4375, 0.375, 0.5, 0.375, 0.5, 0.4375, 0.4375, 0.4375, 0.4375, 0.4375, 0.5, 0.4375, 0.5, 0.5, 0.4375, 0.5, 0.375, 0.4375, 0.4375, 0.4375, 0.4375, 0.5, 0.375, 0.5, 0.625, 0.75, 0.5938, 0.75, 0.5938, 0.75, 0.625, 0.75, 0.625, 0.5, 0.625, 0.625, 0.625, 0.625, 0.625, 0.5, 0.625, 0.625, 0.625, 0.75, 0.625, 0.75, 0.625, 0.625, 0.5938, 0.75, 0.5625, 0.75, 0.5625, 0.75, 0.5938, 0.75, 0.5625, 0.75, 0.5625, 0.625, 0.5625, 0.625, 0.5625, 0.75, 0.5625, 0.5, 0.5938, 0.5, 0.5938, 0.5, 0.5625, 0.5, 0.5625, 0.625, 0.5625, 0.5, 0.5625, 0.5, 0.5625, 0.625, 0.5938, 0.5, 0.625, 0.5, 0.625, 0.5, 0.5938, 0.5, 0.5938, 0.75, 0.5625, 0.75, 0.5625, 0.75, 0.5938, 0.75, 0.5938, 0.5, 0.625, 0.5, 0.625, 0.5, 0.5938, 0.5, 0.5625, 0.625, 0.5625, 0.5, 0.5625, 0.5, 0.5625, 0.625, 0.5625, 0.5, 0.5938, 0.5, 0.5938, 0.5, 0.5625, 0.5, 0.625, 0.625, 0.625, 0.75, 0.625, 0.75, 0.625, 0.625, 0.625, 0.5, 0.625, 0.625, 0.625, 0.625, 0.625, 0.5, 0.625, 0.75, 0.5938, 0.75, 0.5938, 0.75, 0.625, 0.75, 0.5625, 0.75, 0.5625, 0.625, 0.5625, 0.625, 0.5625, 0.75, 0.5, 0.5, 0.543, 0.5, 0.543, 0.625, 0.5, 0.625, 0.5, 0.4375, 0.543, 0.4375, 0.543, 0.4688, 0.5, 0.4688, 0.5, 0.75, 0.543, 0.75, 0.543, 0.7812, 0.5, 0.7812, 0.5, 0.7812, 0.543, 0.7812, 0.543, 0.8125, 0.5, 0.8125, 0.5, 0.375, 0.543, 0.375, 0.543, 0.4375, 0.5, 0.4375, 0.5, 0.4688, 0.543, 0.4688, 0.543, 0.5, 0.5, 0.5, 0.5, 0.625, 0.543, 0.625, 0.543, 0.75, 0.5, 0.75, 0.5, 0.8125, 0.543, 0.8125, 0.543, 0.875, 0.5, 0.875])
me_cube_001.use_remesh_fix_poles = True
me_cube_001.use_remesh_preserve_attributes = False
me_cube_001.update()
arm_armature = bpy.data.armatures.new('Armature')  # bones are not reproduced

# ---- objects
ob_human = bpy.data.objects.new('Human', me_cube_001)
ob_armature = bpy.data.objects.new('Armature', arm_armature)

# ---- transforms, parenting, visibility, modifiers, constraints
ob_human.parent = ob_armature
ob_human.matrix_parent_inverse = Matrix(((1.0, -0.0, 0.0, -0.0), (-0.0, 1.0, -0.0, 0.0), (0.0, -0.0, 1.0, -1.411), (-0.0, 0.0, -0.0, 1.0)))
ob_human.location = (0.0, 0.0, 0.0)
_vg = ob_human.vertex_groups.new(name='Hips')
for _i, _w in zip([0, 1, 3, 5, 7, 8, 10, 11, 13, 14, 15, 16, 17, 19, 20, 22, 23, 25, 26, 27, 32, 33, 34, 35, 57, 58, 59, 61, 63, 64, 68, 69, 80, 81, 82, 83, 84, 85, 86, 87, 88, 89, 90, 91, 92, 93, 94, 95, 106, 107, 108, 109, 111, 114, 115, 128, 129, 339, 340, 343, 345], [0.2023, 0.1465, 0.6236, 0.5693, 0.06305, 0.5958, 0.05387, 0.5921, 0.05266, 0.73, 0.05221, 0.2002, 0.7574, 0.5569, 0.5937, 0.6872, 0.0564, 0.7196, 0.1601, 0.02292, 0.05018, 0.01162, 0.1969, 0.1968, 0.2657, 0.6113, 0.08973, 0.1682, 0.6274, 0.05503, 0.09385, 0.06297, 0.4971, 0.5776, 0.7326, 0.6905, 0.6281, 0.6838, 0.6136, 0.4121, 0.2267, 0.1702, 0.168, 0.6795, 0.6057, 0.1842, 0.18, 0.3471, 0.1963, 0.6539, 0.579, 0.06347, 0.6048, 0.2759, 0.031, 0.5508, 0.2005, 0.08147, 0.05986, 0.0259, 0.003118]): _vg.add([_i], _w, 'REPLACE')
_vg = ob_human.vertex_groups.new(name='Spine')
for _i, _w in zip([0, 6, 7, 8, 9, 10, 11, 12, 13, 14, 15, 16, 17, 22, 23, 24, 25, 26, 27, 58, 59, 60, 63, 64, 65, 80, 81, 82, 85, 86, 87, 88, 89, 90, 91, 92, 93, 94, 95, 100, 101, 102, 103, 104, 105, 106, 108, 109, 128, 129, 132, 134, 136, 140, 144, 337, 338, 339, 340, 341, 342, 343, 344, 345], [0.01297, 0.01945, 0.569, 0.2082, 0.1102, 0.6378, 0.268, 0.6564, 0.8596, 0.1624, 0.315, 0.6133, 0.03177, 0.1977, 0.8199, 0.6485, 0.07234, 0.6264, 0.265, 0.1417, 0.6091, 0.1798, 0.2391, 0.7637, 0.5128, 0.08475, 0.1123, 0.05645, 0.0565, 0.08746, 0.0423, 0.6127, 0.7082, 0.7853, 0.2131, 0.2805, 0.7516, 0.7329, 0.506, 0.226, 0.1016, 0.2119, 0.06387, 0.1277, 0.01, 0.0247, 0.2606, 0.5782, 0.1198, 0.6501, 0.0765, 0.03852, 0.1232, 0.04943, 0.02022, 0.2745, 0.7624, 0.4748, 0.4495, 0.7368, 0.6213, 0.3119, 0.2323, 0.2694]): _vg.add([_i], _w, 'REPLACE')
_vg = ob_human.vertex_groups.new(name='Chest')
for _i, _w in zip([4, 6, 7, 10, 12, 13, 15, 16, 18, 21, 23, 24, 26, 27, 56, 59, 60, 62, 64, 65, 95, 96, 97, 98, 99, 100, 101, 102, 103, 104, 105, 109, 110, 130, 132, 134, 269, 275, 278, 288, 297, 298, 311, 314, 337, 338, 339, 340, 341, 342, 343, 344, 345], [0.6018, 0.6871, 0.052, 0.01624, 0.2376, 0.04056, 0.3898, 0.08351, 0.5719, 0.5805, 0.0342, 0.1736, 0.07612, 0.3244, 0.06918, 0.08062, 0.1461, 0.105, 0.03102, 0.1126, 0.0009526, 0.1796, 0.2575, 0.2171, 0.1546, 0.6237, 0.5079, 0.5203, 0.214, 0.1552, 0.063, 0.01652, 0.09332, 0.07256, 0.02408, 0.01652, 0.05652, 0.01188, 0.1235, 0.01445, 0.05882, 0.03895, 0.01067, 0.003478, 0.01693, 0.1431, 0.2505, 0.2135, 0.1087, 0.08265, 0.195, 0.06608, 0.01026]): _vg.add([_i], _w, 'REPLACE')
_vg = ob_human.vertex_groups.new(name='Neck')
for _i, _w in zip([4, 6, 9, 18, 21, 24, 56, 62, 65, 96, 97, 98, 99, 100, 101, 104, 110, 127, 130, 131, 135, 265, 267, 269, 272, 275, 278, 284, 287, 288, 290, 297, 298, 307, 311, 314, 337, 341, 342], [0.0643, 0.004245, 0.0, 0.008357, 0.0, 0.0, 0.0, 0.0, 0.0, 0.1817, 0.2852, 0.3945, 0.4397, 0.0, 0.0, 0.0, 0.0, 0.0, 0.07624, 0.0, 0.0, 0.002676, 0.01993, 0.1086, 0.01484, 0.0492, 0.1581, 0.02546, 0.0286, 0.09001, 0.002932, 0.05901, 0.02362, 0.03207, 0.0468, 0.02717, 0.0, 0.0, 0.0]): _vg.add([_i], _w, 'REPLACE')
_vg = ob_human.vertex_groups.new(name='Head')
for _i, _w in zip([2, 4, 6, 15, 18, 21, 27, 56, 60, 62, 96, 97, 98, 99, 100, 101, 102, 103, 104, 105, 110, 127, 130, 133, 135, 265, 266, 267, 268, 269, 270, 271, 272, 273, 274, 275, 276, 277, 278, 279, 280, 281, 282, 283, 284, 285, 286, 287, 288, 289, 290, 291, 292, 293, 294, 295, 296, 297, 298, 299, 300, 301, 302, 303, 304, 305, 306, 307, 308, 309, 310, 311, 312, 313, 314, 315, 316, 317, 318, 319, 320, 339, 340], [0.0, 0.006475, 0.000743, 0.0, 0.007562, 0.0008996, 0.0, 0.0, 0.0, 0.0, 0.05336, 0.03235, 0.01342, 0.09392, 0.0, 0.000241, 0.0, 0.0, 0.0, 0.0, 0.0009172, 0.0, 0.1215, 0.0, 0.0, 0.9517, 0.9946, 0.9428, 0.9957, 0.2984, 0.9947, 0.988, 0.9409, 0.9972, 0.9846, 0.9066, 0.9953, 0.9997, 0.4039, 0.9787, 0.9886, 0.9728, 0.9958, 0.976, 0.9327, 0.9963, 0.9715, 0.9273, 0.5888, 0.9935, 0.9518, 0.9968, 0.9914, 0.9954, 0.9985, 0.9981, 0.999, 0.5817, 0.6912, 0.9816, 0.9546, 0.9901, 0.9871, 0.9885, 0.9747, 0.9944, 0.9838, 0.9326, 0.9885, 0.992, 0.9932, 0.7929, 0.9981, 0.9981, 0.7268, 0.9626, 0.991, 0.9748, 0.974, 0.9943, 0.9634, 0.0, 0.0]): _vg.add([_i], _w, 'REPLACE')
_vg = ob_human.vertex_groups.new(name='Shoulder.L')
for _i, _w in zip([2, 4, 6, 7, 8, 9, 10, 11, 12, 13, 15, 16, 18, 21, 22, 23, 24, 25, 26, 27, 56, 58, 59, 60, 62, 63, 64, 65, 80, 81, 86, 87, 88, 89, 90, 91, 92, 93, 94, 95, 96, 97, 98, 99, 100, 101, 102, 103, 104, 105, 108, 109, 110, 127, 128, 129, 130, 131, 132, 133, 134, 135, 136, 137, 138, 139, 140, 141, 142, 143, 144, 169, 170, 171, 172, 173, 174, 176, 269, 278, 288, 297, 298, 311, 314, 337, 338, 339, 340, 341, 342, 343, 344, 345], [0.4574, 0.0, 0.0, 0.0, 0.0, 0.0, 0.0, 0.0, 0.0, 0.0, 0.0, 0.0, 0.0, 0.0, 0.0, 0.0, 0.003037, 0.0, 0.0, 0.0, 0.0, 0.0, 0.0, 0.0, 0.0, 0.0, 0.0, 0.0, 0.0, 0.0, 0.0, 0.0, 0.0, 0.0, 0.0, 0.0, 0.0, 0.0, 0.0, 0.0, 0.0, 0.0, 0.0, 0.0, 0.0, 0.0, 0.0, 0.08434, 0.0, 0.1917, 0.0, 0.0, 0.0, 0.132, 0.0, 0.0, 0.0, 0.4387, 0.0, 0.4443, 0.1117, 0.4012, 0.0, 0.163, 0.176, 0.01824, 0.0, 0.09787, 0.0, 0.3541, 0.0, 0.0, 0.0, 0.0, 0.0, 0.0, 0.0, 0.0, 0.0, 0.0, 0.0, 0.0, 0.0, 0.0, 0.0, 0.0, 0.0, 0.0, 0.0, 0.0, 0.0, 0.0, 0.0, 0.0]): _vg.add([_i], _w, 'REPLACE')
_vg = ob_human.vertex_groups.new(name='Upper Arm.L')
for _i, _w in zip([0, 1, 2, 3, 5, 7, 8, 9, 10, 11, 12, 13, 14, 15, 16, 17, 19, 20, 22, 23, 24, 25, 26, 27, 32, 33, 34, 35, 36, 37, 38, 39, 40, 41, 42, 43, 44, 45, 46, 47, 52, 53, 54, 55, 56, 57, 58, 59, 60, 61, 62, 63, 64, 65, 68, 69, 70, 71, 72, 73, 74, 75, 78, 79, 80, 81, 82, 83, 84, 85, 86, 87, 88, 89, 90, 91, 92, 93, 94, 95, 100, 101, 102, 103, 104, 105, 106, 107, 108, 109, 110, 111, 114, 115, 116, 117, 118, 119, 120, 121, 124, 125, 127, 128, 129, 131, 132, 133, 134, 135, 136, 137, 138, 139, 140, 141, 142, 143, 144, 146, 147, 148, 149, 150, 151, 152, 153, 169, 170, 171, 172, 173, 174, 175, 176, 272, 284, 290, 321, 322, 323, 324, 325, 326, 327, 328, 329, 330, 331, 332, 333, 334, 335, 336, 337, 338, 339, 340, 341, 342, 343, 344, 345], [0.0, 0.0, 0.0, 0.0, 0.0, 0.0, 0.0, 0.04686, 0.0, 0.0, 0.0, 0.0, 0.0, 0.0, 0.0, 0.0, 0.0, 0.0, 0.0, 0.0, 0.0, 0.0, 0.0, 0.0, 0.0, 0.0, 0.0, 0.0, 0.0, 0.0, 0.0, 0.0, 0.0, 0.0, 0.0, 0.0, 0.0, 0.0, 0.0, 0.0, 0.0, 0.0, 0.0, 0.0, 0.0, 0.0, 0.0, 0.0, 0.0, 0.0, 0.0, 0.0, 0.0, 0.0, 0.0, 0.0, 0.0, 0.0, 0.0, 0.0, 0.0, 0.0, 0.0, 0.0, 0.0, 0.0, 0.0, 0.0, 0.0, 0.0, 0.0, 0.0, 0.0, 0.0, 0.0, 0.0, 0.0, 0.0, 0.0, 0.0, 0.0, 0.0, 0.0, 0.0, 0.0, 0.0, 0.0, 0.0, 0.0, 0.0, 0.0, 0.0, 0.0, 0.0, 0.0, 0.0, 0.0, 0.0, 0.0, 0.0, 0.0, 0.0, 0.0, 0.0, 0.0, 0.0, 0.02214, 0.0, 0.03803, 0.0, 0.00748, 0.1784, 0.3917, 0.8081, 0.2631, 0.4688, 0.1172, 0.2638, 0.3079, 0.7011, 0.4809, 0.2276, 0.3193, 0.3091, 0.3688, 0.525, 0.2554, 0.9861, 0.9093, 0.8851, 0.9293, 0.9801, 0.9851, 0.9902, 0.9882, 0.0, 0.0, 0.0, 0.1079, 0.0931, 0.08516, 0.06026, 0.1278, 0.09499, 0.07267, 0.08989, 0.868, 0.9408, 0.7643, 0.8723, 0.9201, 0.9328, 0.8118, 0.8029, 0.007792, 0.0, 0.0, 0.0, 0.0, 0.0, 0.0, 0.0, 0.000804]): _vg.add([_i], _w, 'REPLACE')
_vg = ob_human.vertex_groups.new(name='Lower Arm.L')
for _i, _w in zip([145, 146, 147, 148, 149, 150, 151, 152, 153, 154, 155, 156, 157, 158, 159, 160, 161, 162, 163, 164, 165, 166, 167, 168, 178, 180, 184, 194, 199, 200, 203, 321, 322, 323, 324, 325, 326, 327, 328, 329, 330, 331, 332, 333, 334, 335, 336], [0.03474, 0.6447, 0.5976, 0.9843, 0.7468, 0.616, 0.6002, 0.6351, 0.9183, 0.06737, 0.5232, 0.6591, 0.4382, 0.184, 0.005975, 0.7436, 1.0, 1.0, 1.0, 1.0, 1.0, 1.0, 1.0, 1.0, 0.01301, 0.1065, 0.0941, 0.004938, 0.02755, 0.1519, 0.006626, 0.9076, 1.0, 0.9162, 0.9626, 1.0, 0.9912, 0.9938, 0.8841, 0.3355, 0.4004, 0.5627, 0.1931, 0.3632, 0.4601, 0.4555, 0.3579]): _vg.add([_i], _w, 'REPLACE')
_vg = ob_human.vertex_groups.new(name='Hand.L')
for _i, _w in zip([145, 154, 155, 156, 157, 158, 159, 160, 161, 162, 163, 164, 165, 167, 178, 180, 182, 184, 185, 186, 187, 188, 189, 190, 193, 194, 195, 196, 199, 200, 203, 204, 205, 206, 207, 208, 213, 214, 215, 216], [0.0, 0.0, 0.0, 0.0, 0.0, 0.0, 0.0, 0.0, 0.0, 0.0, 0.0, 0.0, 0.0, 0.0, 0.0164, 0.608, 0.524, 0.6424, 0.05215, 0.2208, 0.2212, 0.1196, 0.02603, 0.02172, 0.1818, 0.7561, 0.7688, 0.658, 0.0, 0.522, 0.7296, 0.6655, 0.1179, 0.09586, 0.05514, 0.09774, 0.8749, 0.8799, 0.5923, 0.8111]): _vg.add([_i], _w, 'REPLACE')
_vg = ob_human.vertex_groups.new(name='Finger01.L')
for _i, _w in zip([62, 104, 155, 156, 160, 178, 179, 180, 182, 183, 184, 185, 186, 187, 188, 189, 190, 191, 192, 193, 194, 195, 196, 199, 200, 205, 206, 207, 208, 209, 210, 211, 212, 213, 214, 215, 216, 221, 222, 223, 224], [0.0, 0.0, 0.0, 0.0, 0.0, 0.0, 0.09021, 0.0, 0.0, 0.09676, 0.01142, 0.5561, 0.7339, 0.7281, 0.6684, 0.5921, 0.68, 0.1252, 0.1064, 0.0, 0.003883, 0.0, 0.0, 0.0, 0.0, 0.8324, 0.8176, 0.7993, 0.8066, 0.05928, 0.1471, 0.4803, 0.1174, 0.006268, 0.0, 0.0, 0.008481, 0.0, 0.0, 0.0, 0.0]): _vg.add([_i], _w, 'REPLACE')
_vg = ob_human.vertex_groups.new(name='Finger02.L')
for _i, _w in zip([177, 179, 181, 182, 183, 185, 186, 187, 188, 189, 190, 191, 192, 193, 194, 195, 196, 197, 198, 201, 202, 204, 205, 206, 207, 208, 209, 210, 211, 212, 213, 214, 215, 216, 217, 218, 219, 220, 221, 222, 223, 224], [0.958, 0.9179, 0.9506, 0.0, 0.9357, 0.01035, 0.0, 0.0, 0.005151, 0.2662, 0.1519, 0.2572, 0.4901, 0.0, 0.0, 0.0, 0.0, 0.9482, 0.9772, 0.9755, 0.9713, 0.0, 0.003652, 0.01409, 0.002558, 0.0005313, 0.5052, 0.6062, 0.2578, 0.3355, 0.0, 0.0, 0.0, 0.0, 0.0, 0.0, 0.0007294, 0.000727, 0.0, 0.0, 0.0, 0.0]): _vg.add([_i], _w, 'REPLACE')
_vg = ob_human.vertex_groups.new(name='Thumb01.L')
for _i, _w in zip([145, 154, 155, 156, 157, 158, 160, 178, 180, 182, 184, 185, 188, 191, 192, 193, 194, 195, 196, 199, 200, 203, 204, 206, 207, 208, 209, 213, 214, 215, 216, 217, 218, 219, 220, 221, 222, 223, 224], [0.0, 0.0, 0.0, 0.0, 0.0, 0.0, 0.0, 0.0, 0.0, 0.0, 0.0, 0.0, 0.0, 0.0, 0.0, 0.07659, 0.0, 0.0, 0.0, 0.07199, 0.0, 0.0, 0.0, 0.0, 0.0, 0.0, 0.0, 0.0, 0.0, 0.0, 0.0, 0.0, 0.002666, 0.0, 0.0, 0.5239, 0.833, 0.08539, 0.5956]): _vg.add([_i], _w, 'REPLACE')
_vg = ob_human.vertex_groups.new(name='Thumb02.L')
for _i, _w in zip([178, 182, 185, 193, 196, 199, 207, 214, 215, 217, 218, 219, 220, 221, 222, 223, 224], [0.0, 0.0, 0.0, 0.0, 0.0, 0.0, 0.0, 0.0, 0.05836, 0.9574, 0.9697, 0.9433, 0.984, 0.4283, 0.1629, 0.8663, 0.161]): _vg.add([_i], _w, 'REPLACE')
_vg = ob_human.vertex_groups.new(name='Shoulder.R')
_vg = ob_human.vertex_groups.new(name='Upper Arm.R')
_vg = ob_human.vertex_groups.new(name='Lower Arm.R')
_vg = ob_human.vertex_groups.new(name='Hand.R')
_vg = ob_human.vertex_groups.new(name='Finger01.R')
_vg = ob_human.vertex_groups.new(name='Finger02.R')
_vg = ob_human.vertex_groups.new(name='Thumb01.R')
_vg = ob_human.vertex_groups.new(name='Thumb02.R')
_vg = ob_human.vertex_groups.new(name='Upper Leg.L')
for _i, _w in zip([0, 1, 3, 5, 7, 8, 10, 11, 14, 16, 17, 19, 20, 22, 25, 26, 32, 33, 34, 35, 36, 37, 38, 39, 40, 41, 42, 43, 44, 45, 46, 47, 52, 53, 54, 55, 57, 58, 59, 61, 63, 68, 69, 70, 71, 72, 73, 74, 75, 78, 79, 80, 81, 82, 83, 84, 85, 86, 87, 88, 89, 90, 91, 92, 93, 94, 95, 106, 107, 108, 109, 111, 114, 115, 116, 117, 118, 119, 120, 121, 124, 125, 128, 129, 340, 343, 345], [0.2282, 0.1987, 0.06284, 0.02418, 0.0, 0.0, 0.0, 0.0, 0.0, 0.0, 0.05099, 0.07542, 0.2013, 0.001738, 0.0, 0.0, 0.7624, 0.7688, 0.8015, 0.388, 0.9928, 0.9959, 0.9864, 0.9806, 0.9771, 0.982, 0.9803, 0.9766, 0.09984, 0.09939, 0.09503, 0.08548, 0.8447, 0.8391, 0.8416, 0.8375, 0.2476, 0.002362, 0.0, 0.7392, 0.0, 0.5553, 0.9347, 0.9865, 0.9928, 0.9725, 0.9784, 0.1048, 0.1036, 0.8286, 0.8314, 0.09893, 0.1057, 0.09142, 0.2649, 0.3485, 0.06517, 0.09576, 0.04476, 0.0, 0.0, 0.0, 0.03357, 0.0, 0.0, 0.0, 0.0, 0.2011, 0.01124, 0.0, 0.0, 9.864e-06, 0.1677, 0.8396, 0.9809, 0.9951, 0.9778, 0.9793, 0.1006, 0.1074, 0.8322, 0.8311, 0.09448, 0.0, 0.0, 0.0, 0.0]): _vg.add([_i], _w, 'REPLACE')
_vg = ob_human.vertex_groups.new(name='Lower Leg.L')
for _i, _w in zip([28, 29, 30, 31, 40, 41, 42, 43, 44, 45, 46, 47, 48, 49, 50, 51, 52, 53, 54, 55, 66, 67, 72, 73, 74, 75, 76, 77, 78, 79, 112, 113, 118, 119, 120, 121, 122, 123, 124, 125, 126, 227, 228, 231, 232, 233, 234, 235, 236, 237, 238, 239, 240, 241, 242, 245, 246, 247, 249, 250, 251, 252, 254, 255, 257, 258, 259, 260, 262, 263, 264], [0.9284, 1.0, 0.8843, 1.0, 0.02198, 0.0681, 0.06734, 0.01484, 0.914, 1.0, 1.0, 0.8959, 0.9973, 0.997, 0.9975, 0.9981, 0.379, 0.3297, 0.2229, 0.2015, 0.7405, 1.0, 0.0126, 0.0983, 0.8612, 1.0, 0.9977, 0.9969, 0.3986, 0.2316, 0.9946, 1.0, 0.02001, 0.03741, 0.9176, 0.9619, 0.9971, 0.9968, 0.3093, 0.2266, 0.0, 0.1772, 0.5837, 0.1832, 0.5207, 0.01706, 0.01186, 0.004567, 0.01567, 0.271, 0.09196, 0.08802, 0.2167, 0.1986, 0.5559, 0.0, 0.02176, 0.08969, 0.0, 0.0, 0.0, 0.0, 0.2331, 0.2328, 0.01697, 0.0431, 0.1154, 0.03324, 0.2985, 0.0, 0.0]): _vg.add([_i], _w, 'REPLACE')
_vg = ob_human.vertex_groups.new(name='Foot.L')
for _i, _w in zip([28, 29, 30, 31, 66, 67, 112, 113, 126, 227, 228, 231, 232, 233, 234, 235, 236, 237, 238, 239, 240, 241, 242, 245, 246, 247, 248, 249, 250, 252, 254, 255, 257, 258, 259, 260, 262, 263, 264], [0.03578, 0.01206, 0.02177, 0.004128, 0.03458, 0.002448, 0.04022, 0.04201, 0.07334, 0.8064, 0.5039, 0.7961, 0.5181, 0.8251, 0.8684, 0.8196, 0.875, 0.7082, 0.8651, 0.863, 0.7007, 0.7862, 0.4855, 0.9819, 0.8703, 0.8903, 0.05853, 0.07925, 0.0553, 0.02449, 0.7574, 0.7531, 0.8148, 0.8231, 0.848, 0.8388, 0.6916, 0.05635, 0.05303]): _vg.add([_i], _w, 'REPLACE')
_vg = ob_human.vertex_groups.new(name='Toes.L')
for _i, _w in zip([126, 225, 226, 229, 230, 233, 234, 235, 236, 238, 239, 243, 244, 246, 247, 248, 249, 250, 251, 252, 253, 256, 257, 258, 259, 260, 261, 263, 264], [0.9232, 0.9934, 0.9896, 0.9943, 0.9916, 0.1476, 0.008863, 0.1551, 0.01181, 0.04197, 0.03519, 0.9984, 0.9982, 0.1155, 0.02575, 0.941, 0.915, 0.943, 0.978, 0.9621, 0.9961, 0.9958, 0.15, 0.1373, 0.03005, 0.02298, 0.999, 0.9443, 0.9451]): _vg.add([_i], _w, 'REPLACE')
_vg = ob_human.vertex_groups.new(name='Upper Leg.R')
_vg = ob_human.vertex_groups.new(name='Lower Leg.R')
_vg = ob_human.vertex_groups.new(name='Foot.R')
_vg = ob_human.vertex_groups.new(name='Toes.R')
_vg = ob_human.vertex_groups.new(name='Leg IK.L')
_m = ob_human.modifiers.new('Mirror', 'MIRROR')
_m.use_clip = True
_m = ob_human.modifiers.new('Armature', 'ARMATURE')
_m.object = ob_armature
_m.use_deform_preserve_volume = True
ob_armature.location = (0.0, 0.0, 1.411)
ob_armature.show_in_front = True

# ---- collection membership
col_collection.objects.link(ob_human)
col_collection.objects.link(ob_armature)

# ---- scene / render settings (as saved in the file)
scene.frame_start = 1; scene.frame_end = 250; scene.frame_set(0)
scene.render.engine = 'BLENDER_EEVEE_NEXT'
scene.cycles.sampling_pattern = 'TABULATED_SOBOL'
scene.cycles.use_light_tree = False
scene.view_settings.view_transform = 'Filmic'
bpy.context.view_layer.update()

# ---- added for rendering (the .blend has no active camera and no usable light): camera, sun
cam_auto = bpy.data.cameras.new('AutoCamera')
cam_auto.lens = 50.0
cam_auto.sensor_width = 36.0
cam_auto.clip_end = 1000.0
ob_auto_camera = bpy.data.objects.new('AutoCamera', cam_auto)
scene.collection.objects.link(ob_auto_camera)
ob_auto_camera.location = (2.90183, -3.58053, 3.72439)
ob_auto_camera.rotation_euler = (1.09748, -7.21219e-08, 0.694738)
scene.camera = ob_auto_camera
light_auto_sun = bpy.data.lights.new('AutoSun', 'SUN')
light_auto_sun.energy = 3.0
light_auto_sun.angle = 0.0523599
ob_auto_sun = bpy.data.objects.new('AutoSun', light_auto_sun)
scene.collection.objects.link(ob_auto_sun)
ob_auto_sun.rotation_euler = (0.872665, 0.174533, 0.523599)
bpy.context.view_layer.update()
